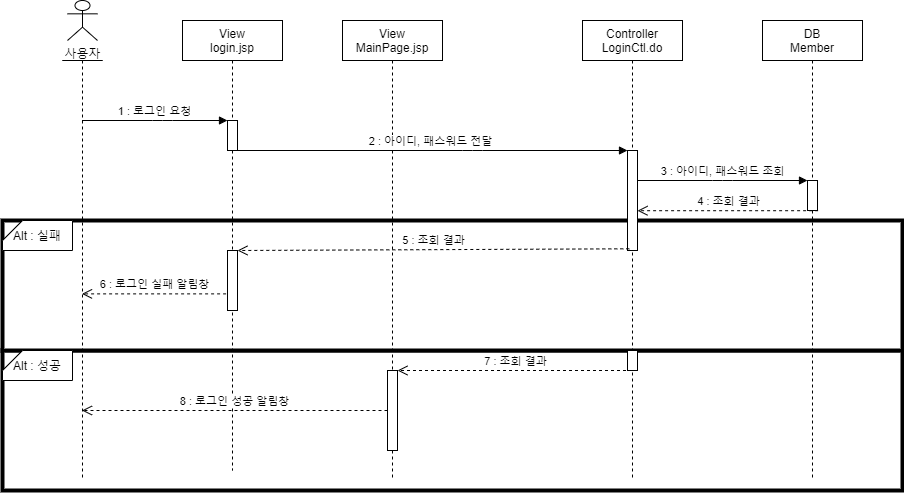

The diagram above was exported from draw.io. Its source (the exported page's mxGraphModel, read from the mxfile embedded in the PNG):
<mxGraphModel dx="1038" dy="491" grid="1" gridSize="10" guides="1" tooltips="1" connect="1" arrows="1" fold="1" page="1" pageScale="1" pageWidth="850" pageHeight="1100" math="0" shadow="0">
  <root>
    <mxCell id="0" />
    <mxCell id="1" parent="0" />
    <mxCell id="g2I-vc5NioUV-gBteeM7-24" value="" style="rounded=0;whiteSpace=wrap;html=1;strokeWidth=4;" parent="1" vertex="1">
      <mxGeometry x="60" y="410" width="900" height="140" as="geometry" />
    </mxCell>
    <mxCell id="g2I-vc5NioUV-gBteeM7-23" value="" style="rounded=0;whiteSpace=wrap;html=1;strokeWidth=4;" parent="1" vertex="1">
      <mxGeometry x="60" y="280" width="900" height="130" as="geometry" />
    </mxCell>
    <mxCell id="3nuBFxr9cyL0pnOWT2aG-1" value="View&#10;login.jsp" style="shape=umlLifeline;perimeter=lifelinePerimeter;container=1;collapsible=0;recursiveResize=0;rounded=0;shadow=0;strokeWidth=1;" parent="1" vertex="1">
      <mxGeometry x="240" y="80" width="100" height="450" as="geometry" />
    </mxCell>
    <mxCell id="g2I-vc5NioUV-gBteeM7-11" value="" style="points=[];perimeter=orthogonalPerimeter;rounded=0;shadow=0;strokeWidth=1;" parent="3nuBFxr9cyL0pnOWT2aG-1" vertex="1">
      <mxGeometry x="45" y="100" width="10" height="30" as="geometry" />
    </mxCell>
    <mxCell id="g2I-vc5NioUV-gBteeM7-19" value="" style="points=[];perimeter=orthogonalPerimeter;rounded=0;shadow=0;strokeWidth=1;" parent="3nuBFxr9cyL0pnOWT2aG-1" vertex="1">
      <mxGeometry x="45" y="230" width="10" height="60" as="geometry" />
    </mxCell>
    <mxCell id="3nuBFxr9cyL0pnOWT2aG-5" value="View&#10;MainPage.jsp" style="shape=umlLifeline;perimeter=lifelinePerimeter;container=1;collapsible=0;recursiveResize=0;rounded=0;shadow=0;strokeWidth=1;" parent="1" vertex="1">
      <mxGeometry x="400" y="80" width="100" height="460" as="geometry" />
    </mxCell>
    <mxCell id="g2I-vc5NioUV-gBteeM7-27" value="" style="points=[];perimeter=orthogonalPerimeter;rounded=0;shadow=0;strokeWidth=1;" parent="3nuBFxr9cyL0pnOWT2aG-5" vertex="1">
      <mxGeometry x="45" y="350" width="10" height="80" as="geometry" />
    </mxCell>
    <mxCell id="g2I-vc5NioUV-gBteeM7-1" value="사용자" style="shape=umlActor;verticalLabelPosition=bottom;verticalAlign=top;html=1;outlineConnect=0;" parent="1" vertex="1">
      <mxGeometry x="125" y="60" width="30" height="40" as="geometry" />
    </mxCell>
    <mxCell id="g2I-vc5NioUV-gBteeM7-4" value="" style="shape=umlLifeline;participant=umlActor;perimeter=lifelinePerimeter;whiteSpace=wrap;html=1;container=1;collapsible=0;recursiveResize=0;verticalAlign=top;spacingTop=36;outlineConnect=0;size=0;" parent="1" vertex="1">
      <mxGeometry x="120" y="120" width="40" height="420" as="geometry" />
    </mxCell>
    <mxCell id="g2I-vc5NioUV-gBteeM7-8" value="Controller&#10;LoginCtl.do" style="shape=umlLifeline;perimeter=lifelinePerimeter;container=1;collapsible=0;recursiveResize=0;rounded=0;shadow=0;strokeWidth=1;" parent="1" vertex="1">
      <mxGeometry x="640" y="80" width="100" height="460" as="geometry" />
    </mxCell>
    <mxCell id="g2I-vc5NioUV-gBteeM7-14" value="" style="points=[];perimeter=orthogonalPerimeter;rounded=0;shadow=0;strokeWidth=1;" parent="g2I-vc5NioUV-gBteeM7-8" vertex="1">
      <mxGeometry x="45" y="130" width="10" height="100" as="geometry" />
    </mxCell>
    <mxCell id="g2I-vc5NioUV-gBteeM7-26" value="" style="points=[];perimeter=orthogonalPerimeter;rounded=0;shadow=0;strokeWidth=1;" parent="g2I-vc5NioUV-gBteeM7-8" vertex="1">
      <mxGeometry x="45" y="330" width="10" height="20" as="geometry" />
    </mxCell>
    <mxCell id="g2I-vc5NioUV-gBteeM7-9" value="DB&#10;Member" style="shape=umlLifeline;perimeter=lifelinePerimeter;container=1;collapsible=0;recursiveResize=0;rounded=0;shadow=0;strokeWidth=1;" parent="1" vertex="1">
      <mxGeometry x="820" y="80" width="100" height="460" as="geometry" />
    </mxCell>
    <mxCell id="g2I-vc5NioUV-gBteeM7-16" value="" style="points=[];perimeter=orthogonalPerimeter;rounded=0;shadow=0;strokeWidth=1;" parent="g2I-vc5NioUV-gBteeM7-9" vertex="1">
      <mxGeometry x="45" y="160" width="10" height="30" as="geometry" />
    </mxCell>
    <mxCell id="g2I-vc5NioUV-gBteeM7-12" value="1 : 로그인 요청" style="verticalAlign=bottom;endArrow=block;shadow=0;strokeWidth=1;" parent="1" source="g2I-vc5NioUV-gBteeM7-4" target="g2I-vc5NioUV-gBteeM7-11" edge="1">
      <mxGeometry relative="1" as="geometry">
        <mxPoint x="235" y="170" as="sourcePoint" />
        <mxPoint x="345" y="170" as="targetPoint" />
        <Array as="points">
          <mxPoint x="220" y="180" />
        </Array>
      </mxGeometry>
    </mxCell>
    <mxCell id="g2I-vc5NioUV-gBteeM7-13" value="2 : 아이디, 패스워드 전달" style="html=1;verticalAlign=bottom;endArrow=block;" parent="1" source="3nuBFxr9cyL0pnOWT2aG-1" target="g2I-vc5NioUV-gBteeM7-14" edge="1">
      <mxGeometry width="80" relative="1" as="geometry">
        <mxPoint x="510" y="270" as="sourcePoint" />
        <mxPoint x="590" y="270" as="targetPoint" />
        <Array as="points">
          <mxPoint x="530" y="210" />
        </Array>
      </mxGeometry>
    </mxCell>
    <mxCell id="g2I-vc5NioUV-gBteeM7-15" value="3 : 아이디, 패스워드 조회" style="html=1;verticalAlign=bottom;endArrow=block;" parent="1" source="g2I-vc5NioUV-gBteeM7-14" target="g2I-vc5NioUV-gBteeM7-16" edge="1">
      <mxGeometry width="80" relative="1" as="geometry">
        <mxPoint x="700" y="240" as="sourcePoint" />
        <mxPoint x="590" y="270" as="targetPoint" />
        <Array as="points">
          <mxPoint x="780" y="240" />
        </Array>
      </mxGeometry>
    </mxCell>
    <mxCell id="g2I-vc5NioUV-gBteeM7-17" value="4 :&amp;nbsp;조회 결과" style="html=1;verticalAlign=bottom;endArrow=open;dashed=1;endSize=8;exitX=1.06;exitY=1.007;exitDx=0;exitDy=0;exitPerimeter=0;" parent="1" source="g2I-vc5NioUV-gBteeM7-16" target="g2I-vc5NioUV-gBteeM7-14" edge="1">
      <mxGeometry relative="1" as="geometry">
        <mxPoint x="590" y="370" as="sourcePoint" />
        <mxPoint x="510" y="370" as="targetPoint" />
      </mxGeometry>
    </mxCell>
    <mxCell id="g2I-vc5NioUV-gBteeM7-18" value="5 :&amp;nbsp;조회 결과" style="html=1;verticalAlign=bottom;endArrow=open;dashed=1;endSize=8;exitX=0.18;exitY=0.983;exitDx=0;exitDy=0;exitPerimeter=0;" parent="1" source="g2I-vc5NioUV-gBteeM7-14" target="g2I-vc5NioUV-gBteeM7-19" edge="1">
      <mxGeometry relative="1" as="geometry">
        <mxPoint x="590" y="370" as="sourcePoint" />
        <mxPoint x="510" y="370" as="targetPoint" />
      </mxGeometry>
    </mxCell>
    <mxCell id="g2I-vc5NioUV-gBteeM7-20" value="6 :&amp;nbsp;로그인 실패 알림창" style="html=1;verticalAlign=bottom;endArrow=open;dashed=1;endSize=8;exitX=-0.14;exitY=0.723;exitDx=0;exitDy=0;exitPerimeter=0;" parent="1" source="g2I-vc5NioUV-gBteeM7-19" target="g2I-vc5NioUV-gBteeM7-4" edge="1">
      <mxGeometry relative="1" as="geometry">
        <mxPoint x="590" y="370" as="sourcePoint" />
        <mxPoint x="510" y="370" as="targetPoint" />
      </mxGeometry>
    </mxCell>
    <mxCell id="g2I-vc5NioUV-gBteeM7-22" value="Alt : 실패" style="shape=card;whiteSpace=wrap;html=1;size=20;rotation=0;" parent="1" vertex="1">
      <mxGeometry x="60" y="280" width="70" height="30" as="geometry" />
    </mxCell>
    <mxCell id="g2I-vc5NioUV-gBteeM7-25" value="Alt : 성공" style="shape=card;whiteSpace=wrap;html=1;size=20;rotation=0;" parent="1" vertex="1">
      <mxGeometry x="60" y="410" width="70" height="30" as="geometry" />
    </mxCell>
    <mxCell id="g2I-vc5NioUV-gBteeM7-28" value="7 :&amp;nbsp;조회 결과" style="html=1;verticalAlign=bottom;endArrow=open;dashed=1;endSize=8;" parent="1" source="g2I-vc5NioUV-gBteeM7-8" target="g2I-vc5NioUV-gBteeM7-27" edge="1">
      <mxGeometry relative="1" as="geometry">
        <mxPoint x="520" y="370" as="sourcePoint" />
        <mxPoint x="440" y="370" as="targetPoint" />
      </mxGeometry>
    </mxCell>
    <mxCell id="g2I-vc5NioUV-gBteeM7-29" value="8 :&amp;nbsp;로그인 성공 알림창" style="html=1;verticalAlign=bottom;endArrow=open;dashed=1;endSize=8;" parent="1" source="g2I-vc5NioUV-gBteeM7-27" target="g2I-vc5NioUV-gBteeM7-4" edge="1">
      <mxGeometry relative="1" as="geometry">
        <mxPoint x="520" y="370" as="sourcePoint" />
        <mxPoint x="440" y="370" as="targetPoint" />
      </mxGeometry>
    </mxCell>
  </root>
</mxGraphModel>